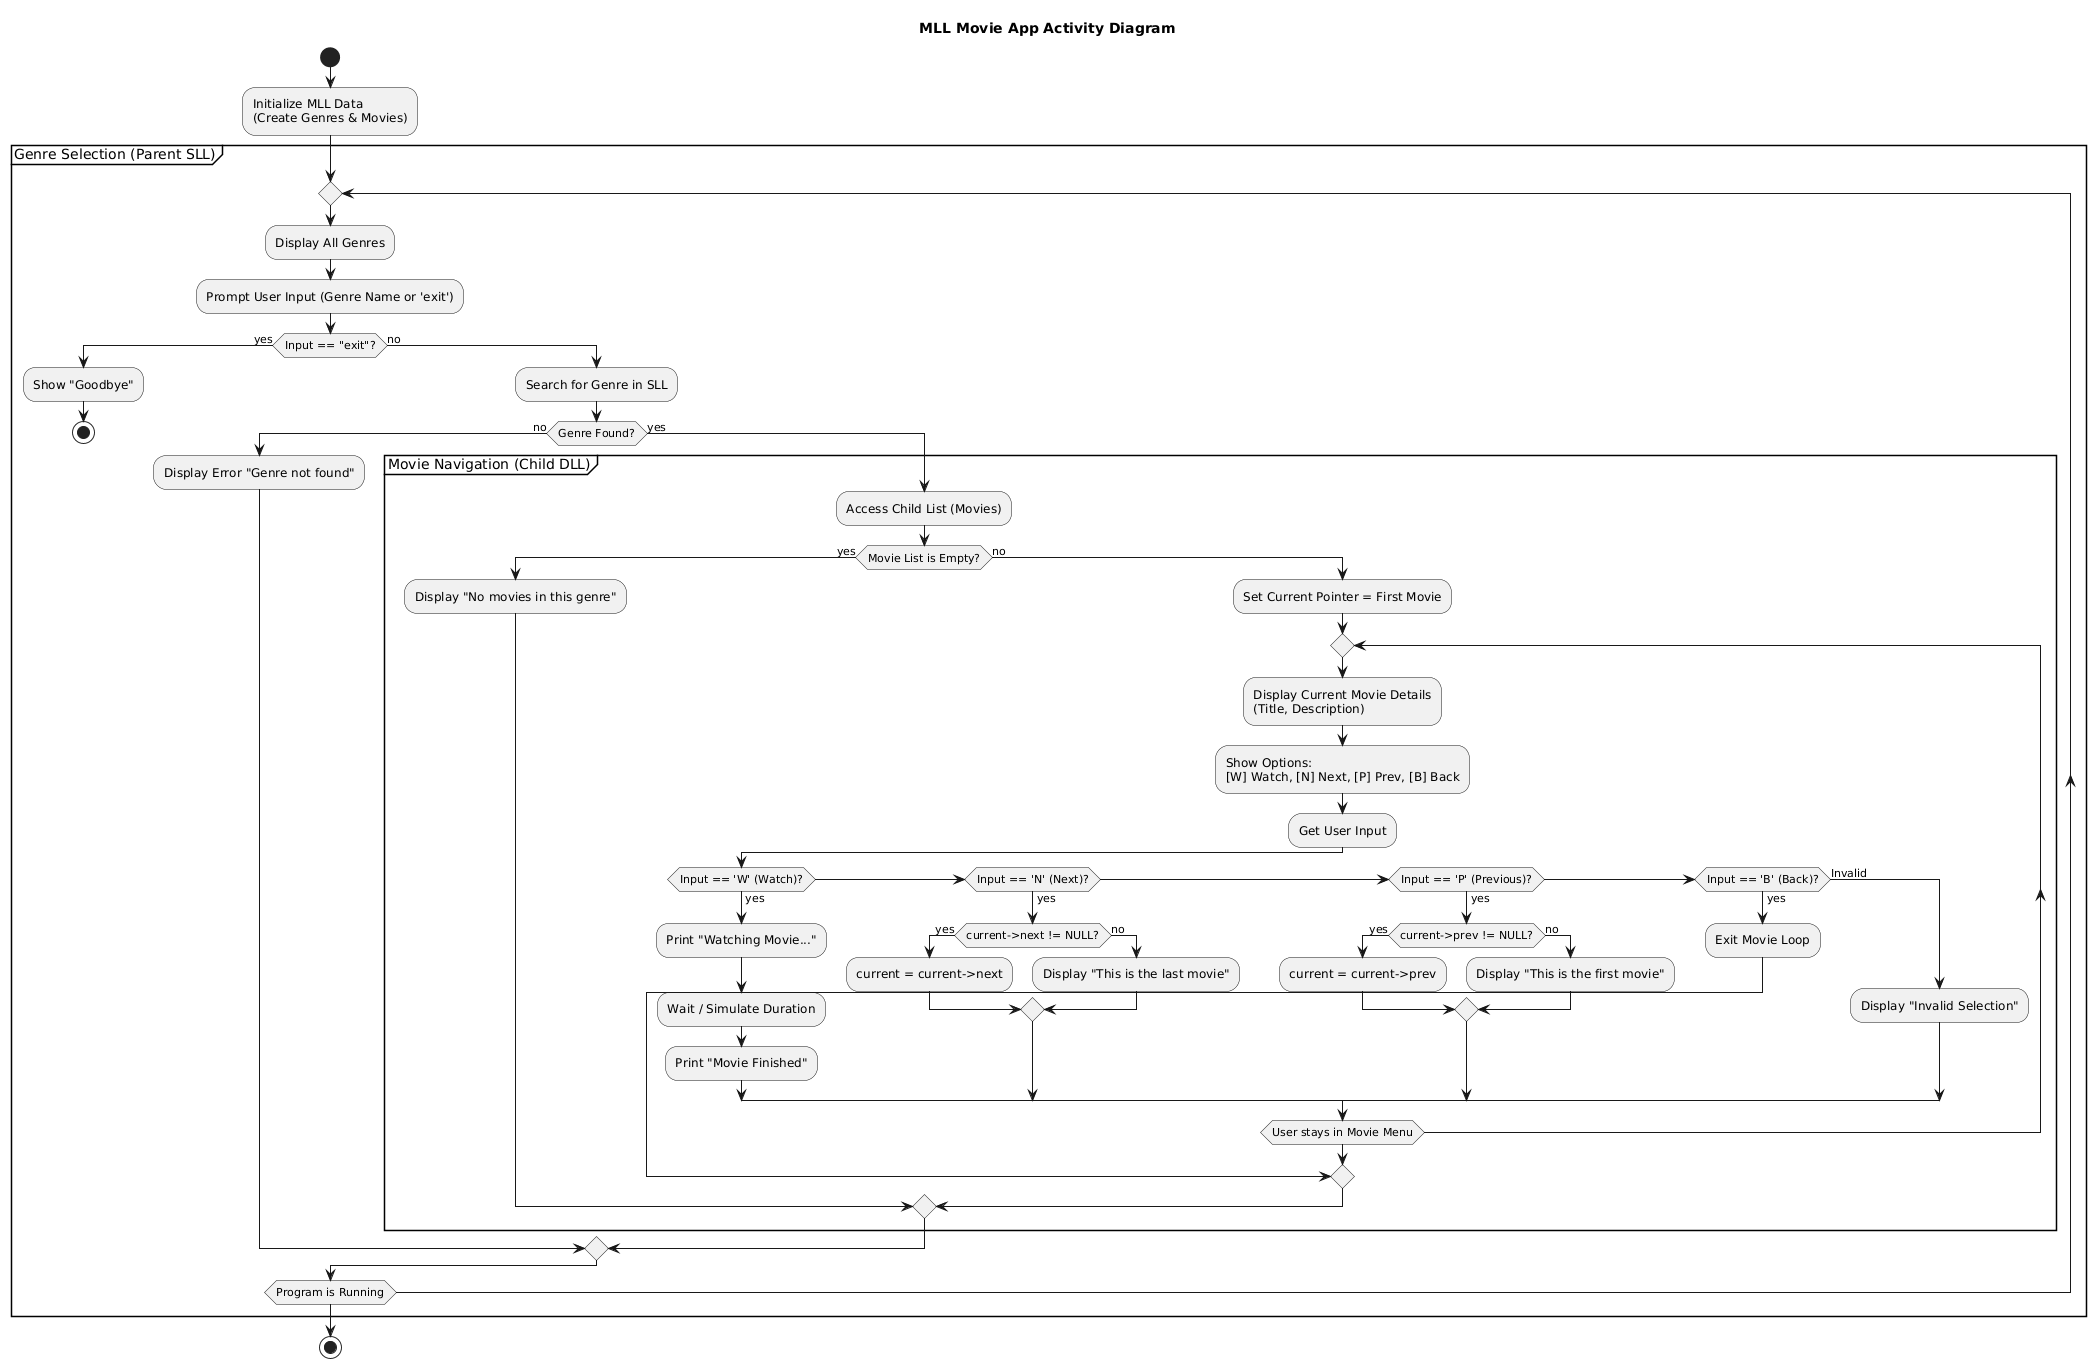

The diagram above was rendered by PlantUML. Its source (embedded in the PNG):
@startuml
title MLL Movie App Activity Diagram

start

:Initialize MLL Data
(Create Genres & Movies);

partition "Genre Selection (Parent SLL)" {
  repeat
    :Display All Genres;
    :Prompt User Input (Genre Name or 'exit');
    
    if (Input == "exit"?) then (yes)
      :Show "Goodbye";
      stop
    else (no)
      :Search for Genre in SLL;
      if (Genre Found?) then (no)
        :Display Error "Genre not found";
      else (yes)
        
        partition "Movie Navigation (Child DLL)" {
          :Access Child List (Movies);
          
          if (Movie List is Empty?) then (yes)
            :Display "No movies in this genre";
          else (no)
            :Set Current Pointer = First Movie;
            
            repeat
              :Display Current Movie Details
              (Title, Description);
              :Show Options:
              [W] Watch, [N] Next, [P] Prev, [B] Back;
              :Get User Input;
              
              if (Input == 'W' (Watch)?) then (yes)
                :Print "Watching Movie...";
                :Wait / Simulate Duration;
                :Print "Movie Finished";
              
              elseif (Input == 'N' (Next)?) then (yes)
                if (current->next != NULL?) then (yes)
                  :current = current->next;
                else (no)
                  :Display "This is the last movie";
                endif
              
              elseif (Input == 'P' (Previous)?) then (yes)
                if (current->prev != NULL?) then (yes)
                  :current = current->prev;
                else (no)
                  :Display "This is the first movie";
                endif
              
              elseif (Input == 'B' (Back)?) then (yes)
                :Exit Movie Loop;
                break
              
              else (Invalid)
                :Display "Invalid Selection";
              endif
            
            repeat while (User stays in Movie Menu)
          endif
        }
        
      endif
    endif
  repeat while (Program is Running)
}

stop
@enduml